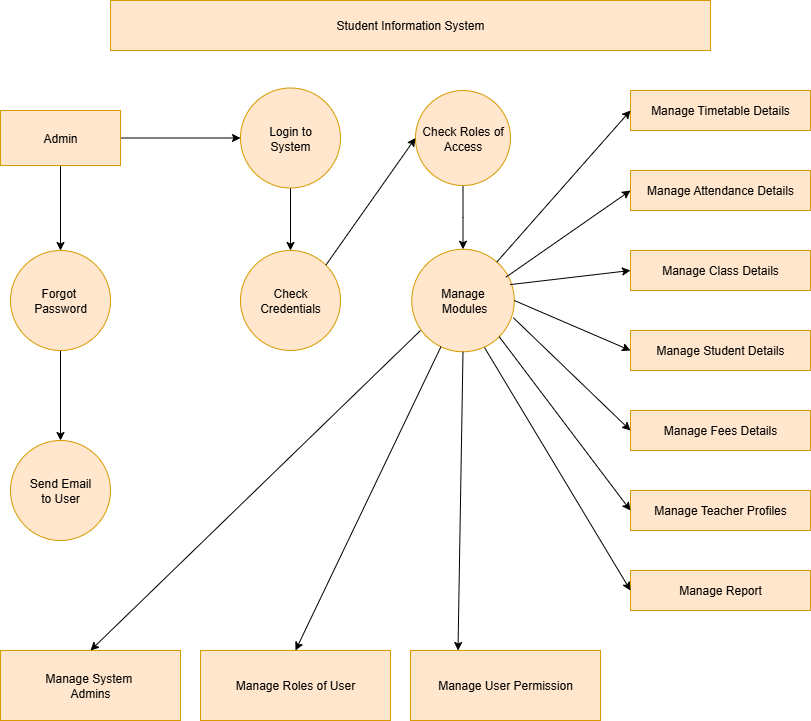

The diagram above was exported from draw.io. Its source (the exported page's mxGraphModel, read from the mxfile embedded in the PNG):
<mxGraphModel dx="1379" dy="760" grid="1" gridSize="10" guides="1" tooltips="1" connect="1" arrows="1" fold="1" page="1" pageScale="1" pageWidth="850" pageHeight="1100" math="0" shadow="0">
  <root>
    <mxCell id="0" />
    <mxCell id="1" parent="0" />
    <mxCell id="GIFdV8vWGv4jzHf7Yj_1-1" value="Student Information System" style="rounded=0;whiteSpace=wrap;html=1;fillColor=#ffe6cc;strokeColor=#d79b00;" vertex="1" parent="1">
      <mxGeometry x="120" y="30" width="600" height="50" as="geometry" />
    </mxCell>
    <mxCell id="GIFdV8vWGv4jzHf7Yj_1-35" value="" style="edgeStyle=orthogonalEdgeStyle;rounded=0;orthogonalLoop=1;jettySize=auto;html=1;" edge="1" parent="1" source="GIFdV8vWGv4jzHf7Yj_1-2" target="GIFdV8vWGv4jzHf7Yj_1-3">
      <mxGeometry relative="1" as="geometry" />
    </mxCell>
    <mxCell id="GIFdV8vWGv4jzHf7Yj_1-38" value="" style="edgeStyle=orthogonalEdgeStyle;rounded=0;orthogonalLoop=1;jettySize=auto;html=1;" edge="1" parent="1" source="GIFdV8vWGv4jzHf7Yj_1-2" target="GIFdV8vWGv4jzHf7Yj_1-7">
      <mxGeometry relative="1" as="geometry" />
    </mxCell>
    <mxCell id="GIFdV8vWGv4jzHf7Yj_1-2" value="Admin" style="rounded=0;whiteSpace=wrap;html=1;fillColor=#ffe6cc;strokeColor=#d79b00;" vertex="1" parent="1">
      <mxGeometry x="10" y="140" width="120" height="55" as="geometry" />
    </mxCell>
    <mxCell id="GIFdV8vWGv4jzHf7Yj_1-36" value="" style="edgeStyle=orthogonalEdgeStyle;rounded=0;orthogonalLoop=1;jettySize=auto;html=1;" edge="1" parent="1" source="GIFdV8vWGv4jzHf7Yj_1-3" target="GIFdV8vWGv4jzHf7Yj_1-5">
      <mxGeometry relative="1" as="geometry" />
    </mxCell>
    <mxCell id="GIFdV8vWGv4jzHf7Yj_1-3" value="Forgot&amp;nbsp;&lt;div&gt;Password&lt;/div&gt;" style="ellipse;whiteSpace=wrap;html=1;aspect=fixed;fillColor=#ffe6cc;strokeColor=#d79b00;" vertex="1" parent="1">
      <mxGeometry x="20" y="280" width="100" height="100" as="geometry" />
    </mxCell>
    <mxCell id="GIFdV8vWGv4jzHf7Yj_1-4" style="edgeStyle=orthogonalEdgeStyle;rounded=0;orthogonalLoop=1;jettySize=auto;html=1;exitX=0.5;exitY=1;exitDx=0;exitDy=0;" edge="1" parent="1" source="GIFdV8vWGv4jzHf7Yj_1-2" target="GIFdV8vWGv4jzHf7Yj_1-2">
      <mxGeometry relative="1" as="geometry" />
    </mxCell>
    <mxCell id="GIFdV8vWGv4jzHf7Yj_1-5" value="Send Email&lt;div&gt;to User&lt;/div&gt;" style="ellipse;whiteSpace=wrap;html=1;aspect=fixed;fillColor=#ffe6cc;strokeColor=#d79b00;" vertex="1" parent="1">
      <mxGeometry x="20" y="470" width="100" height="100" as="geometry" />
    </mxCell>
    <mxCell id="GIFdV8vWGv4jzHf7Yj_1-6" value="Manage System&amp;nbsp;&lt;div&gt;Admins&lt;/div&gt;" style="rounded=0;whiteSpace=wrap;html=1;fillColor=#ffe6cc;strokeColor=#d79b00;" vertex="1" parent="1">
      <mxGeometry x="10" y="680" width="180" height="70" as="geometry" />
    </mxCell>
    <mxCell id="GIFdV8vWGv4jzHf7Yj_1-44" value="" style="edgeStyle=orthogonalEdgeStyle;rounded=0;orthogonalLoop=1;jettySize=auto;html=1;" edge="1" parent="1" source="GIFdV8vWGv4jzHf7Yj_1-7" target="GIFdV8vWGv4jzHf7Yj_1-8">
      <mxGeometry relative="1" as="geometry" />
    </mxCell>
    <mxCell id="GIFdV8vWGv4jzHf7Yj_1-7" value="Login to&lt;div&gt;System&lt;/div&gt;" style="ellipse;whiteSpace=wrap;html=1;aspect=fixed;fillColor=#ffe6cc;strokeColor=#d79b00;" vertex="1" parent="1">
      <mxGeometry x="250" y="117.5" width="100" height="100" as="geometry" />
    </mxCell>
    <mxCell id="GIFdV8vWGv4jzHf7Yj_1-8" value="Check&lt;div&gt;Credentials&lt;/div&gt;" style="ellipse;whiteSpace=wrap;html=1;aspect=fixed;fillColor=#ffe6cc;strokeColor=#d79b00;" vertex="1" parent="1">
      <mxGeometry x="250" y="280" width="100" height="100" as="geometry" />
    </mxCell>
    <mxCell id="GIFdV8vWGv4jzHf7Yj_1-42" value="" style="edgeStyle=orthogonalEdgeStyle;rounded=0;orthogonalLoop=1;jettySize=auto;html=1;" edge="1" parent="1" source="GIFdV8vWGv4jzHf7Yj_1-9" target="GIFdV8vWGv4jzHf7Yj_1-10">
      <mxGeometry relative="1" as="geometry" />
    </mxCell>
    <mxCell id="GIFdV8vWGv4jzHf7Yj_1-9" value="Check Roles of Access" style="ellipse;whiteSpace=wrap;html=1;aspect=fixed;fillColor=#ffe6cc;strokeColor=#d79b00;" vertex="1" parent="1">
      <mxGeometry x="425" y="120" width="95" height="95" as="geometry" />
    </mxCell>
    <mxCell id="GIFdV8vWGv4jzHf7Yj_1-10" value="Manage&lt;div&gt;&amp;nbsp;Modules&lt;/div&gt;" style="ellipse;whiteSpace=wrap;html=1;aspect=fixed;fillColor=#ffe6cc;strokeColor=#d79b00;" vertex="1" parent="1">
      <mxGeometry x="421.25" y="278.75" width="102.5" height="102.5" as="geometry" />
    </mxCell>
    <mxCell id="GIFdV8vWGv4jzHf7Yj_1-11" value="Manage Timetable Details" style="rounded=0;whiteSpace=wrap;html=1;fillColor=#ffe6cc;strokeColor=#d79b00;" vertex="1" parent="1">
      <mxGeometry x="640" y="120" width="180" height="40" as="geometry" />
    </mxCell>
    <mxCell id="GIFdV8vWGv4jzHf7Yj_1-12" value="Manage Attendance Details" style="rounded=0;whiteSpace=wrap;html=1;fillColor=#ffe6cc;strokeColor=#d79b00;" vertex="1" parent="1">
      <mxGeometry x="640" y="200" width="180" height="40" as="geometry" />
    </mxCell>
    <mxCell id="GIFdV8vWGv4jzHf7Yj_1-13" value="Manage Class Details" style="rounded=0;whiteSpace=wrap;html=1;fillColor=#ffe6cc;strokeColor=#d79b00;" vertex="1" parent="1">
      <mxGeometry x="640" y="280" width="180" height="40" as="geometry" />
    </mxCell>
    <mxCell id="GIFdV8vWGv4jzHf7Yj_1-14" value="Manage Student Details" style="rounded=0;whiteSpace=wrap;html=1;fillColor=#ffe6cc;strokeColor=#d79b00;" vertex="1" parent="1">
      <mxGeometry x="640" y="360" width="180" height="40" as="geometry" />
    </mxCell>
    <mxCell id="GIFdV8vWGv4jzHf7Yj_1-15" value="Manage Fees Details" style="rounded=0;whiteSpace=wrap;html=1;fillColor=#ffe6cc;strokeColor=#d79b00;" vertex="1" parent="1">
      <mxGeometry x="640" y="440" width="180" height="40" as="geometry" />
    </mxCell>
    <mxCell id="GIFdV8vWGv4jzHf7Yj_1-16" value="Manage Teacher Profiles" style="rounded=0;whiteSpace=wrap;html=1;fillColor=#ffe6cc;strokeColor=#d79b00;" vertex="1" parent="1">
      <mxGeometry x="640" y="520" width="180" height="40" as="geometry" />
    </mxCell>
    <mxCell id="GIFdV8vWGv4jzHf7Yj_1-19" value="Manage User Permission" style="rounded=0;whiteSpace=wrap;html=1;fillColor=#ffe6cc;strokeColor=#d79b00;" vertex="1" parent="1">
      <mxGeometry x="420" y="680" width="190" height="70" as="geometry" />
    </mxCell>
    <mxCell id="GIFdV8vWGv4jzHf7Yj_1-20" style="edgeStyle=orthogonalEdgeStyle;rounded=0;orthogonalLoop=1;jettySize=auto;html=1;exitX=0.5;exitY=1;exitDx=0;exitDy=0;" edge="1" parent="1" source="GIFdV8vWGv4jzHf7Yj_1-2" target="GIFdV8vWGv4jzHf7Yj_1-2">
      <mxGeometry relative="1" as="geometry" />
    </mxCell>
    <mxCell id="GIFdV8vWGv4jzHf7Yj_1-24" value="Manage Report" style="rounded=0;whiteSpace=wrap;html=1;fillColor=#ffe6cc;strokeColor=#d79b00;" vertex="1" parent="1">
      <mxGeometry x="640" y="600" width="180" height="40" as="geometry" />
    </mxCell>
    <mxCell id="GIFdV8vWGv4jzHf7Yj_1-25" value="Manage Roles of User" style="rounded=0;whiteSpace=wrap;html=1;fillColor=#ffe6cc;strokeColor=#d79b00;" vertex="1" parent="1">
      <mxGeometry x="210" y="680" width="190" height="70" as="geometry" />
    </mxCell>
    <mxCell id="GIFdV8vWGv4jzHf7Yj_1-50" value="" style="endArrow=classic;html=1;rounded=0;entryX=0;entryY=0.5;entryDx=0;entryDy=0;" edge="1" parent="1" source="GIFdV8vWGv4jzHf7Yj_1-10" target="GIFdV8vWGv4jzHf7Yj_1-11">
      <mxGeometry width="50" height="50" relative="1" as="geometry">
        <mxPoint x="520" y="300" as="sourcePoint" />
        <mxPoint x="630" y="140" as="targetPoint" />
      </mxGeometry>
    </mxCell>
    <mxCell id="GIFdV8vWGv4jzHf7Yj_1-51" value="" style="endArrow=classic;html=1;rounded=0;entryX=0;entryY=0.5;entryDx=0;entryDy=0;exitX=0.919;exitY=0.272;exitDx=0;exitDy=0;exitPerimeter=0;" edge="1" parent="1" source="GIFdV8vWGv4jzHf7Yj_1-10" target="GIFdV8vWGv4jzHf7Yj_1-12">
      <mxGeometry width="50" height="50" relative="1" as="geometry">
        <mxPoint x="450" y="330" as="sourcePoint" />
        <mxPoint x="500" y="280" as="targetPoint" />
      </mxGeometry>
    </mxCell>
    <mxCell id="GIFdV8vWGv4jzHf7Yj_1-52" value="" style="endArrow=classic;html=1;rounded=0;entryX=0;entryY=0.5;entryDx=0;entryDy=0;exitX=0.96;exitY=0.345;exitDx=0;exitDy=0;exitPerimeter=0;" edge="1" parent="1" source="GIFdV8vWGv4jzHf7Yj_1-10" target="GIFdV8vWGv4jzHf7Yj_1-13">
      <mxGeometry width="50" height="50" relative="1" as="geometry">
        <mxPoint x="430" y="340" as="sourcePoint" />
        <mxPoint x="480" y="290" as="targetPoint" />
      </mxGeometry>
    </mxCell>
    <mxCell id="GIFdV8vWGv4jzHf7Yj_1-53" value="" style="endArrow=classic;html=1;rounded=0;entryX=0;entryY=0.5;entryDx=0;entryDy=0;exitX=1;exitY=0.5;exitDx=0;exitDy=0;" edge="1" parent="1" source="GIFdV8vWGv4jzHf7Yj_1-10" target="GIFdV8vWGv4jzHf7Yj_1-14">
      <mxGeometry width="50" height="50" relative="1" as="geometry">
        <mxPoint x="430" y="340" as="sourcePoint" />
        <mxPoint x="480" y="290" as="targetPoint" />
      </mxGeometry>
    </mxCell>
    <mxCell id="GIFdV8vWGv4jzHf7Yj_1-54" value="" style="endArrow=classic;html=1;rounded=0;entryX=0;entryY=0.5;entryDx=0;entryDy=0;exitX=0.991;exitY=0.668;exitDx=0;exitDy=0;exitPerimeter=0;" edge="1" parent="1" source="GIFdV8vWGv4jzHf7Yj_1-10" target="GIFdV8vWGv4jzHf7Yj_1-15">
      <mxGeometry width="50" height="50" relative="1" as="geometry">
        <mxPoint x="430" y="340" as="sourcePoint" />
        <mxPoint x="480" y="290" as="targetPoint" />
      </mxGeometry>
    </mxCell>
    <mxCell id="GIFdV8vWGv4jzHf7Yj_1-55" value="" style="endArrow=classic;html=1;rounded=0;entryX=0;entryY=0.5;entryDx=0;entryDy=0;exitX=1;exitY=1;exitDx=0;exitDy=0;" edge="1" parent="1" source="GIFdV8vWGv4jzHf7Yj_1-10" target="GIFdV8vWGv4jzHf7Yj_1-16">
      <mxGeometry width="50" height="50" relative="1" as="geometry">
        <mxPoint x="430" y="340" as="sourcePoint" />
        <mxPoint x="480" y="290" as="targetPoint" />
      </mxGeometry>
    </mxCell>
    <mxCell id="GIFdV8vWGv4jzHf7Yj_1-56" value="" style="endArrow=classic;html=1;rounded=0;entryX=0;entryY=0.5;entryDx=0;entryDy=0;exitX=0.71;exitY=0.959;exitDx=0;exitDy=0;exitPerimeter=0;" edge="1" parent="1" source="GIFdV8vWGv4jzHf7Yj_1-10" target="GIFdV8vWGv4jzHf7Yj_1-24">
      <mxGeometry width="50" height="50" relative="1" as="geometry">
        <mxPoint x="430" y="340" as="sourcePoint" />
        <mxPoint x="480" y="290" as="targetPoint" />
      </mxGeometry>
    </mxCell>
    <mxCell id="GIFdV8vWGv4jzHf7Yj_1-59" value="" style="endArrow=classic;html=1;rounded=0;entryX=0;entryY=0.5;entryDx=0;entryDy=0;exitX=1;exitY=0;exitDx=0;exitDy=0;" edge="1" parent="1" source="GIFdV8vWGv4jzHf7Yj_1-8" target="GIFdV8vWGv4jzHf7Yj_1-9">
      <mxGeometry width="50" height="50" relative="1" as="geometry">
        <mxPoint x="430" y="340" as="sourcePoint" />
        <mxPoint x="480" y="290" as="targetPoint" />
      </mxGeometry>
    </mxCell>
    <mxCell id="GIFdV8vWGv4jzHf7Yj_1-60" value="" style="endArrow=classic;html=1;rounded=0;entryX=0.5;entryY=0;entryDx=0;entryDy=0;" edge="1" parent="1" target="GIFdV8vWGv4jzHf7Yj_1-6">
      <mxGeometry width="50" height="50" relative="1" as="geometry">
        <mxPoint x="430" y="360" as="sourcePoint" />
        <mxPoint x="480" y="480" as="targetPoint" />
      </mxGeometry>
    </mxCell>
    <mxCell id="GIFdV8vWGv4jzHf7Yj_1-61" value="" style="endArrow=classic;html=1;rounded=0;entryX=0.5;entryY=0;entryDx=0;entryDy=0;" edge="1" parent="1" source="GIFdV8vWGv4jzHf7Yj_1-10" target="GIFdV8vWGv4jzHf7Yj_1-25">
      <mxGeometry width="50" height="50" relative="1" as="geometry">
        <mxPoint x="450" y="380" as="sourcePoint" />
        <mxPoint x="460" y="530" as="targetPoint" />
      </mxGeometry>
    </mxCell>
    <mxCell id="GIFdV8vWGv4jzHf7Yj_1-62" value="" style="endArrow=classic;html=1;rounded=0;entryX=0.25;entryY=0;entryDx=0;entryDy=0;exitX=0.5;exitY=1;exitDx=0;exitDy=0;" edge="1" parent="1" source="GIFdV8vWGv4jzHf7Yj_1-10" target="GIFdV8vWGv4jzHf7Yj_1-19">
      <mxGeometry width="50" height="50" relative="1" as="geometry">
        <mxPoint x="410" y="580" as="sourcePoint" />
        <mxPoint x="460" y="530" as="targetPoint" />
      </mxGeometry>
    </mxCell>
  </root>
</mxGraphModel>